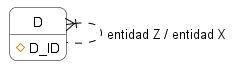

The diagram above was rendered by PlantUML. Its source (embedded in the PNG):
@startuml
skinparam roundcorner 15
skinparam shadowing false
skinparam class {
    BackgroundColor white
    BorderColor black
    ArrowColor black
}

hide circle
hide empty members

entity "D" as D {
    # D_ID
}

D }|.. D : "entidad Z / entidad X"

@enduml